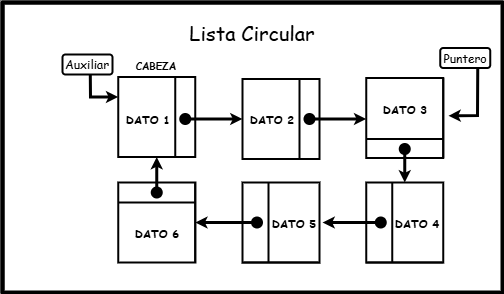

The diagram above was exported from draw.io. Its source (the exported page's mxGraphModel, read from the mxfile embedded in the PNG):
<mxGraphModel dx="1358" dy="516" grid="1" gridSize="10" guides="1" tooltips="1" connect="1" arrows="1" fold="1" page="1" pageScale="1" pageWidth="827" pageHeight="1169" math="0" shadow="0">
  <root>
    <mxCell id="0" />
    <mxCell id="1" parent="0" />
    <mxCell id="fu4U8HlzpSCIHyI3xmqI-90" value="" style="shape=internalStorage;whiteSpace=wrap;html=1;backgroundOutline=1;dx=0;dy=0;strokeWidth=4;movable=1;resizable=1;rotatable=1;deletable=1;editable=1;locked=0;connectable=1;" vertex="1" parent="1">
      <mxGeometry x="-240" y="460" width="500" height="290" as="geometry" />
    </mxCell>
    <mxCell id="fu4U8HlzpSCIHyI3xmqI-91" value="" style="shape=internalStorage;whiteSpace=wrap;html=1;backgroundOutline=1;dx=57;dy=0;strokeWidth=2;" vertex="1" parent="1">
      <mxGeometry x="-124.25" y="534.5" width="77" height="80" as="geometry" />
    </mxCell>
    <mxCell id="fu4U8HlzpSCIHyI3xmqI-92" value="&lt;font face=&quot;Comic Sans MS&quot;&gt;Lista Circular&lt;/font&gt;" style="text;html=1;align=center;verticalAlign=middle;whiteSpace=wrap;rounded=0;fontSize=20;movable=1;resizable=1;rotatable=1;deletable=1;editable=1;locked=0;connectable=1;" vertex="1" parent="1">
      <mxGeometry x="-80" y="475.5" width="180" height="30" as="geometry" />
    </mxCell>
    <mxCell id="fu4U8HlzpSCIHyI3xmqI-93" value="&lt;font size=&quot;1&quot; style=&quot;&quot; face=&quot;Comic Sans MS&quot;&gt;&lt;b style=&quot;font-size: 11px;&quot;&gt;DATO 1&lt;/b&gt;&lt;/font&gt;" style="text;html=1;align=center;verticalAlign=middle;whiteSpace=wrap;rounded=0;fontSize=16;" vertex="1" parent="1">
      <mxGeometry x="-117.25" y="570.5" width="45.5" height="10" as="geometry" />
    </mxCell>
    <mxCell id="fu4U8HlzpSCIHyI3xmqI-94" value="&lt;font size=&quot;1&quot; face=&quot;Comic Sans MS&quot;&gt;&lt;b&gt;CABEZA&lt;/b&gt;&lt;/font&gt;" style="text;html=1;align=center;verticalAlign=middle;whiteSpace=wrap;rounded=0;fontSize=16;" vertex="1" parent="1">
      <mxGeometry x="-119.75" y="512" width="68" height="20" as="geometry" />
    </mxCell>
    <mxCell id="fu4U8HlzpSCIHyI3xmqI-95" style="edgeStyle=none;curved=0;rounded=0;orthogonalLoop=1;jettySize=auto;html=1;exitX=0.75;exitY=1;exitDx=0;exitDy=0;entryX=1.068;entryY=0.473;entryDx=0;entryDy=0;fontSize=12;startSize=8;endSize=3;strokeWidth=3;entryPerimeter=0;" edge="1" parent="1" source="fu4U8HlzpSCIHyI3xmqI-96" target="fu4U8HlzpSCIHyI3xmqI-103">
      <mxGeometry relative="1" as="geometry">
        <Array as="points">
          <mxPoint x="235" y="573" />
        </Array>
      </mxGeometry>
    </mxCell>
    <mxCell id="fu4U8HlzpSCIHyI3xmqI-96" value="&lt;font face=&quot;Comic Sans MS&quot;&gt;Puntero&lt;/font&gt;" style="rounded=1;whiteSpace=wrap;html=1;strokeWidth=2;" vertex="1" parent="1">
      <mxGeometry x="197.75" y="505.5" width="50" height="20" as="geometry" />
    </mxCell>
    <mxCell id="fu4U8HlzpSCIHyI3xmqI-97" style="edgeStyle=orthogonalEdgeStyle;rounded=0;orthogonalLoop=1;jettySize=auto;html=1;entryX=0;entryY=0.5;entryDx=0;entryDy=0;strokeWidth=3;endSize=3;" edge="1" parent="1" source="fu4U8HlzpSCIHyI3xmqI-98" target="fu4U8HlzpSCIHyI3xmqI-99">
      <mxGeometry relative="1" as="geometry" />
    </mxCell>
    <mxCell id="fu4U8HlzpSCIHyI3xmqI-98" value="" style="shape=waypoint;sketch=0;fillStyle=solid;size=6;pointerEvents=1;points=[];fillColor=none;resizable=0;rotatable=0;perimeter=centerPerimeter;snapToPoint=1;strokeWidth=4;" vertex="1" parent="1">
      <mxGeometry x="-67.25" y="566.5" width="20" height="20" as="geometry" />
    </mxCell>
    <mxCell id="fu4U8HlzpSCIHyI3xmqI-99" value="" style="shape=internalStorage;whiteSpace=wrap;html=1;backgroundOutline=1;dx=57;dy=0;strokeWidth=2;" vertex="1" parent="1">
      <mxGeometry y="536.5" width="77" height="80" as="geometry" />
    </mxCell>
    <mxCell id="fu4U8HlzpSCIHyI3xmqI-100" value="&lt;font size=&quot;1&quot; style=&quot;&quot; face=&quot;Comic Sans MS&quot;&gt;&lt;b style=&quot;font-size: 11px;&quot;&gt;DATO 2&lt;/b&gt;&lt;/font&gt;" style="text;html=1;align=center;verticalAlign=middle;whiteSpace=wrap;rounded=0;fontSize=16;" vertex="1" parent="1">
      <mxGeometry x="6.5" y="570.5" width="45.5" height="10" as="geometry" />
    </mxCell>
    <mxCell id="fu4U8HlzpSCIHyI3xmqI-101" style="edgeStyle=orthogonalEdgeStyle;rounded=0;orthogonalLoop=1;jettySize=auto;html=1;strokeWidth=3;endSize=3;" edge="1" parent="1" source="fu4U8HlzpSCIHyI3xmqI-102">
      <mxGeometry relative="1" as="geometry">
        <mxPoint x="123.75" y="576.5" as="targetPoint" />
      </mxGeometry>
    </mxCell>
    <mxCell id="fu4U8HlzpSCIHyI3xmqI-102" value="" style="shape=waypoint;sketch=0;fillStyle=solid;size=6;pointerEvents=1;points=[];fillColor=none;resizable=0;rotatable=0;perimeter=centerPerimeter;snapToPoint=1;strokeWidth=4;" vertex="1" parent="1">
      <mxGeometry x="57" y="566.5" width="20" height="20" as="geometry" />
    </mxCell>
    <mxCell id="fu4U8HlzpSCIHyI3xmqI-103" value="" style="shape=internalStorage;whiteSpace=wrap;html=1;backgroundOutline=1;dx=77;dy=61;strokeWidth=2;" vertex="1" parent="1">
      <mxGeometry x="123.75" y="535.5" width="77" height="80" as="geometry" />
    </mxCell>
    <mxCell id="fu4U8HlzpSCIHyI3xmqI-104" value="&lt;font size=&quot;1&quot; style=&quot;&quot; face=&quot;Comic Sans MS&quot;&gt;&lt;b style=&quot;font-size: 11px;&quot;&gt;DATO 3&lt;/b&gt;&lt;/font&gt;" style="text;html=1;align=center;verticalAlign=middle;whiteSpace=wrap;rounded=0;fontSize=16;" vertex="1" parent="1">
      <mxGeometry x="139.5" y="560.5" width="45.5" height="10" as="geometry" />
    </mxCell>
    <mxCell id="fu4U8HlzpSCIHyI3xmqI-105" style="edgeStyle=orthogonalEdgeStyle;rounded=0;orthogonalLoop=1;jettySize=auto;html=1;entryX=0.5;entryY=0;entryDx=0;entryDy=0;strokeWidth=3;endSize=3;" edge="1" parent="1" source="fu4U8HlzpSCIHyI3xmqI-106" target="fu4U8HlzpSCIHyI3xmqI-109">
      <mxGeometry relative="1" as="geometry">
        <mxPoint x="182.25" y="656.5" as="targetPoint" />
      </mxGeometry>
    </mxCell>
    <mxCell id="fu4U8HlzpSCIHyI3xmqI-106" value="" style="shape=waypoint;sketch=0;fillStyle=solid;size=6;pointerEvents=1;points=[];fillColor=none;resizable=0;rotatable=0;perimeter=centerPerimeter;snapToPoint=1;strokeWidth=4;" vertex="1" parent="1">
      <mxGeometry x="152.25" y="596.5" width="20" height="20" as="geometry" />
    </mxCell>
    <mxCell id="fu4U8HlzpSCIHyI3xmqI-107" style="edgeStyle=none;curved=0;rounded=0;orthogonalLoop=1;jettySize=auto;html=1;entryX=0;entryY=0.25;entryDx=0;entryDy=0;fontSize=12;startSize=8;endSize=3;strokeWidth=3;" edge="1" parent="1" target="fu4U8HlzpSCIHyI3xmqI-91">
      <mxGeometry relative="1" as="geometry">
        <mxPoint x="-152.25" y="527" as="sourcePoint" />
        <Array as="points">
          <mxPoint x="-152" y="554.5" />
        </Array>
      </mxGeometry>
    </mxCell>
    <mxCell id="fu4U8HlzpSCIHyI3xmqI-108" value="&lt;font face=&quot;Comic Sans MS&quot;&gt;Auxiliar&lt;/font&gt;" style="rounded=1;whiteSpace=wrap;html=1;strokeWidth=2;" vertex="1" parent="1">
      <mxGeometry x="-180" y="512" width="50" height="20" as="geometry" />
    </mxCell>
    <mxCell id="fu4U8HlzpSCIHyI3xmqI-109" value="" style="shape=internalStorage;whiteSpace=wrap;html=1;backgroundOutline=1;dx=26;dy=80;strokeWidth=2;" vertex="1" parent="1">
      <mxGeometry x="123.75" y="640" width="77" height="80" as="geometry" />
    </mxCell>
    <mxCell id="fu4U8HlzpSCIHyI3xmqI-110" style="edgeStyle=none;curved=1;rounded=0;orthogonalLoop=1;jettySize=auto;html=1;fontSize=12;startSize=8;endSize=3;strokeWidth=3;" edge="1" parent="1" source="fu4U8HlzpSCIHyI3xmqI-111">
      <mxGeometry relative="1" as="geometry">
        <mxPoint x="80" y="680" as="targetPoint" />
      </mxGeometry>
    </mxCell>
    <mxCell id="fu4U8HlzpSCIHyI3xmqI-111" value="" style="shape=waypoint;sketch=0;fillStyle=solid;size=6;pointerEvents=1;points=[];fillColor=none;resizable=0;rotatable=0;perimeter=centerPerimeter;snapToPoint=1;strokeWidth=4;" vertex="1" parent="1">
      <mxGeometry x="128.25" y="670" width="20" height="20" as="geometry" />
    </mxCell>
    <mxCell id="fu4U8HlzpSCIHyI3xmqI-112" value="&lt;font size=&quot;1&quot; style=&quot;&quot; face=&quot;Comic Sans MS&quot;&gt;&lt;b style=&quot;font-size: 11px;&quot;&gt;DATO 4&lt;/b&gt;&lt;/font&gt;" style="text;html=1;align=center;verticalAlign=middle;whiteSpace=wrap;rounded=0;fontSize=16;" vertex="1" parent="1">
      <mxGeometry x="152.25" y="675" width="45.5" height="10" as="geometry" />
    </mxCell>
    <mxCell id="fu4U8HlzpSCIHyI3xmqI-113" value="" style="shape=internalStorage;whiteSpace=wrap;html=1;backgroundOutline=1;dx=26;dy=80;strokeWidth=2;" vertex="1" parent="1">
      <mxGeometry y="640" width="77" height="80" as="geometry" />
    </mxCell>
    <mxCell id="fu4U8HlzpSCIHyI3xmqI-114" style="edgeStyle=none;curved=1;rounded=0;orthogonalLoop=1;jettySize=auto;html=1;entryX=1;entryY=0.5;entryDx=0;entryDy=0;fontSize=12;startSize=8;endSize=3;strokeWidth=3;" edge="1" parent="1" source="fu4U8HlzpSCIHyI3xmqI-115" target="fu4U8HlzpSCIHyI3xmqI-117">
      <mxGeometry relative="1" as="geometry" />
    </mxCell>
    <mxCell id="fu4U8HlzpSCIHyI3xmqI-115" value="" style="shape=waypoint;sketch=0;fillStyle=solid;size=6;pointerEvents=1;points=[];fillColor=none;resizable=0;rotatable=0;perimeter=centerPerimeter;snapToPoint=1;strokeWidth=4;" vertex="1" parent="1">
      <mxGeometry x="4.5" y="670" width="20" height="20" as="geometry" />
    </mxCell>
    <mxCell id="fu4U8HlzpSCIHyI3xmqI-116" value="&lt;font size=&quot;1&quot; style=&quot;&quot; face=&quot;Comic Sans MS&quot;&gt;&lt;b style=&quot;font-size: 11px;&quot;&gt;DATO 5&lt;/b&gt;&lt;/font&gt;" style="text;html=1;align=center;verticalAlign=middle;whiteSpace=wrap;rounded=0;fontSize=16;" vertex="1" parent="1">
      <mxGeometry x="28.5" y="675" width="45.5" height="10" as="geometry" />
    </mxCell>
    <mxCell id="fu4U8HlzpSCIHyI3xmqI-117" value="" style="shape=internalStorage;whiteSpace=wrap;html=1;backgroundOutline=1;dx=77;dy=20;strokeWidth=2;" vertex="1" parent="1">
      <mxGeometry x="-124.25" y="640" width="77" height="80" as="geometry" />
    </mxCell>
    <mxCell id="fu4U8HlzpSCIHyI3xmqI-118" style="edgeStyle=none;curved=1;rounded=0;orthogonalLoop=1;jettySize=auto;html=1;fontSize=12;startSize=8;endSize=3;strokeWidth=3;" edge="1" parent="1" source="fu4U8HlzpSCIHyI3xmqI-119" target="fu4U8HlzpSCIHyI3xmqI-91">
      <mxGeometry relative="1" as="geometry" />
    </mxCell>
    <mxCell id="fu4U8HlzpSCIHyI3xmqI-119" value="" style="shape=waypoint;sketch=0;fillStyle=solid;size=6;pointerEvents=1;points=[];fillColor=none;resizable=0;rotatable=0;perimeter=centerPerimeter;snapToPoint=1;strokeWidth=4;" vertex="1" parent="1">
      <mxGeometry x="-95.75" y="640" width="20" height="20" as="geometry" />
    </mxCell>
    <mxCell id="fu4U8HlzpSCIHyI3xmqI-120" value="&lt;font size=&quot;1&quot; style=&quot;&quot; face=&quot;Comic Sans MS&quot;&gt;&lt;b style=&quot;font-size: 11px;&quot;&gt;DATO 6&lt;/b&gt;&lt;/font&gt;" style="text;html=1;align=center;verticalAlign=middle;whiteSpace=wrap;rounded=0;fontSize=16;" vertex="1" parent="1">
      <mxGeometry x="-108.5" y="685" width="45.5" height="10" as="geometry" />
    </mxCell>
  </root>
</mxGraphModel>